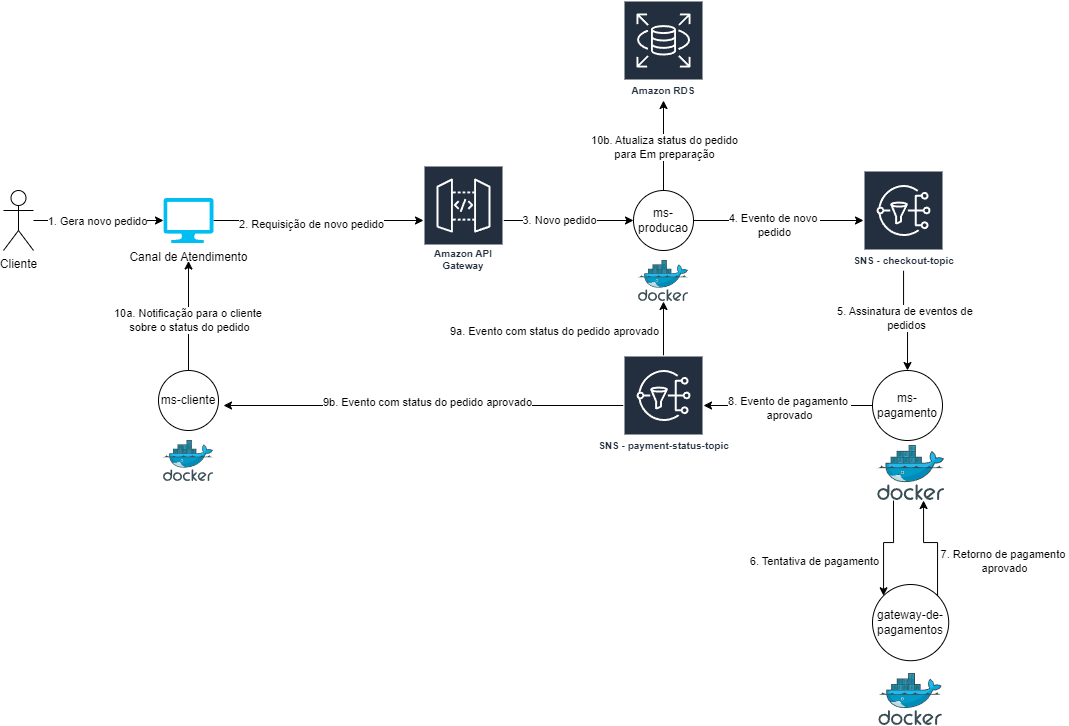

The diagram above was exported from draw.io. Its source (the exported page's mxGraphModel, read from the mxfile embedded in the PNG):
<mxGraphModel dx="1687" dy="2047" grid="1" gridSize="10" guides="1" tooltips="1" connect="1" arrows="1" fold="1" page="1" pageScale="1" pageWidth="827" pageHeight="1169" math="0" shadow="0">
  <root>
    <mxCell id="0" />
    <mxCell id="1" parent="0" />
    <mxCell id="R9umVuLQFgVO5LRu4T1c-28" style="edgeStyle=orthogonalEdgeStyle;rounded=0;orthogonalLoop=1;jettySize=auto;html=1;" edge="1" parent="1" source="R9umVuLQFgVO5LRu4T1c-3" target="R9umVuLQFgVO5LRu4T1c-13">
      <mxGeometry relative="1" as="geometry" />
    </mxCell>
    <mxCell id="R9umVuLQFgVO5LRu4T1c-29" value="5. Assinatura de eventos de&amp;nbsp;&lt;div&gt;pedidos&lt;/div&gt;" style="edgeLabel;html=1;align=center;verticalAlign=middle;resizable=0;points=[];" vertex="1" connectable="0" parent="R9umVuLQFgVO5LRu4T1c-28">
      <mxGeometry x="-0.1" y="2" relative="1" as="geometry">
        <mxPoint as="offset" />
      </mxGeometry>
    </mxCell>
    <mxCell id="R9umVuLQFgVO5LRu4T1c-3" value="SNS - checkout-topic" style="sketch=0;outlineConnect=0;fontColor=#232F3E;gradientColor=none;strokeColor=#ffffff;fillColor=#232F3E;dashed=0;verticalLabelPosition=middle;verticalAlign=bottom;align=center;html=1;fontSize=10;fontStyle=1;spacing=3;shape=mxgraph.aws4.productIcon;prIcon=mxgraph.aws4.sns;" vertex="1" parent="1">
      <mxGeometry x="940" y="60" width="80" height="100" as="geometry" />
    </mxCell>
    <mxCell id="R9umVuLQFgVO5LRu4T1c-37" style="edgeStyle=orthogonalEdgeStyle;rounded=0;orthogonalLoop=1;jettySize=auto;html=1;" edge="1" parent="1" source="R9umVuLQFgVO5LRu4T1c-4" target="R9umVuLQFgVO5LRu4T1c-11">
      <mxGeometry relative="1" as="geometry" />
    </mxCell>
    <mxCell id="R9umVuLQFgVO5LRu4T1c-38" style="edgeStyle=orthogonalEdgeStyle;rounded=0;orthogonalLoop=1;jettySize=auto;html=1;" edge="1" parent="1" source="R9umVuLQFgVO5LRu4T1c-4">
      <mxGeometry relative="1" as="geometry">
        <mxPoint x="300" y="295" as="targetPoint" />
      </mxGeometry>
    </mxCell>
    <mxCell id="R9umVuLQFgVO5LRu4T1c-41" value="9b. Evento com status do pedido aprovado" style="edgeLabel;html=1;align=center;verticalAlign=middle;resizable=0;points=[];" vertex="1" connectable="0" parent="R9umVuLQFgVO5LRu4T1c-38">
      <mxGeometry x="-0.0175" y="-4" relative="1" as="geometry">
        <mxPoint as="offset" />
      </mxGeometry>
    </mxCell>
    <mxCell id="R9umVuLQFgVO5LRu4T1c-4" value="SNS - payment-status&lt;span style=&quot;background-color: initial;&quot;&gt;-topic&lt;/span&gt;" style="sketch=0;outlineConnect=0;fontColor=#232F3E;gradientColor=none;strokeColor=#ffffff;fillColor=#232F3E;dashed=0;verticalLabelPosition=middle;verticalAlign=bottom;align=center;html=1;fontSize=10;fontStyle=1;spacing=3;shape=mxgraph.aws4.productIcon;prIcon=mxgraph.aws4.sns;" vertex="1" parent="1">
      <mxGeometry x="700" y="245" width="80" height="100" as="geometry" />
    </mxCell>
    <mxCell id="R9umVuLQFgVO5LRu4T1c-5" value="" style="group" vertex="1" connectable="0" parent="1">
      <mxGeometry x="235" y="260" width="60" height="111" as="geometry" />
    </mxCell>
    <mxCell id="R9umVuLQFgVO5LRu4T1c-39" style="edgeStyle=orthogonalEdgeStyle;rounded=0;orthogonalLoop=1;jettySize=auto;html=1;" edge="1" parent="R9umVuLQFgVO5LRu4T1c-5" source="R9umVuLQFgVO5LRu4T1c-1">
      <mxGeometry relative="1" as="geometry">
        <mxPoint x="30" y="-109.5" as="targetPoint" />
      </mxGeometry>
    </mxCell>
    <mxCell id="R9umVuLQFgVO5LRu4T1c-40" value="10a. Notificação para o cliente&amp;nbsp;&lt;div&gt;sobre o status do pedido&lt;/div&gt;" style="edgeLabel;html=1;align=center;verticalAlign=middle;resizable=0;points=[];" vertex="1" connectable="0" parent="R9umVuLQFgVO5LRu4T1c-39">
      <mxGeometry x="0.2806" y="-2" relative="1" as="geometry">
        <mxPoint x="-2" y="20" as="offset" />
      </mxGeometry>
    </mxCell>
    <mxCell id="R9umVuLQFgVO5LRu4T1c-1" value="ms-cliente" style="ellipse;whiteSpace=wrap;html=1;aspect=fixed;" vertex="1" parent="R9umVuLQFgVO5LRu4T1c-5">
      <mxGeometry width="60" height="60" as="geometry" />
    </mxCell>
    <mxCell id="R9umVuLQFgVO5LRu4T1c-2" value="" style="image;sketch=0;aspect=fixed;html=1;points=[];align=center;fontSize=12;image=img/lib/mscae/Docker.svg;" vertex="1" parent="R9umVuLQFgVO5LRu4T1c-5">
      <mxGeometry x="5" y="70" width="50" height="41" as="geometry" />
    </mxCell>
    <mxCell id="R9umVuLQFgVO5LRu4T1c-6" value="Cliente" style="shape=umlActor;verticalLabelPosition=bottom;verticalAlign=top;html=1;outlineConnect=0;" vertex="1" parent="1">
      <mxGeometry x="80" y="80" width="30" height="60" as="geometry" />
    </mxCell>
    <mxCell id="R9umVuLQFgVO5LRu4T1c-9" value="" style="group" vertex="1" connectable="0" parent="1">
      <mxGeometry x="710" y="80" width="60" height="111" as="geometry" />
    </mxCell>
    <mxCell id="R9umVuLQFgVO5LRu4T1c-10" value="ms-producao" style="ellipse;whiteSpace=wrap;html=1;aspect=fixed;" vertex="1" parent="R9umVuLQFgVO5LRu4T1c-9">
      <mxGeometry width="60" height="60" as="geometry" />
    </mxCell>
    <mxCell id="R9umVuLQFgVO5LRu4T1c-11" value="" style="image;sketch=0;aspect=fixed;html=1;points=[];align=center;fontSize=12;image=img/lib/mscae/Docker.svg;" vertex="1" parent="R9umVuLQFgVO5LRu4T1c-9">
      <mxGeometry x="5" y="70" width="50" height="41" as="geometry" />
    </mxCell>
    <mxCell id="R9umVuLQFgVO5LRu4T1c-12" value="" style="group" vertex="1" connectable="0" parent="1">
      <mxGeometry x="949" y="260" width="72.19" height="130" as="geometry" />
    </mxCell>
    <mxCell id="R9umVuLQFgVO5LRu4T1c-13" value="ms-pagamento" style="ellipse;whiteSpace=wrap;html=1;aspect=fixed;" vertex="1" parent="R9umVuLQFgVO5LRu4T1c-12">
      <mxGeometry width="70" height="70" as="geometry" />
    </mxCell>
    <mxCell id="R9umVuLQFgVO5LRu4T1c-14" value="" style="image;sketch=0;aspect=fixed;html=1;points=[];align=center;fontSize=12;image=img/lib/mscae/Docker.svg;" vertex="1" parent="R9umVuLQFgVO5LRu4T1c-12">
      <mxGeometry x="5.17" y="75.05" width="67.02" height="54.95" as="geometry" />
    </mxCell>
    <mxCell id="R9umVuLQFgVO5LRu4T1c-15" value="" style="group" vertex="1" connectable="0" parent="1">
      <mxGeometry x="949" y="474" width="76.22" height="141" as="geometry" />
    </mxCell>
    <mxCell id="R9umVuLQFgVO5LRu4T1c-16" value="gateway-de-pagamentos" style="ellipse;whiteSpace=wrap;html=1;aspect=fixed;" vertex="1" parent="R9umVuLQFgVO5LRu4T1c-15">
      <mxGeometry width="76.21621621621621" height="76.21621621621621" as="geometry" />
    </mxCell>
    <mxCell id="R9umVuLQFgVO5LRu4T1c-17" value="" style="image;sketch=0;aspect=fixed;html=1;points=[];align=center;fontSize=12;image=img/lib/mscae/Docker.svg;" vertex="1" parent="R9umVuLQFgVO5LRu4T1c-15">
      <mxGeometry x="6.351666666666667" y="88.9189189189189" width="63.51351351351351" height="52.08108108108108" as="geometry" />
    </mxCell>
    <mxCell id="R9umVuLQFgVO5LRu4T1c-24" style="edgeStyle=orthogonalEdgeStyle;rounded=0;orthogonalLoop=1;jettySize=auto;html=1;" edge="1" parent="1" source="R9umVuLQFgVO5LRu4T1c-19" target="R9umVuLQFgVO5LRu4T1c-10">
      <mxGeometry relative="1" as="geometry" />
    </mxCell>
    <mxCell id="R9umVuLQFgVO5LRu4T1c-25" value="3. Novo pedido" style="edgeLabel;html=1;align=center;verticalAlign=middle;resizable=0;points=[];" vertex="1" connectable="0" parent="R9umVuLQFgVO5LRu4T1c-24">
      <mxGeometry x="-0.1412" y="1" relative="1" as="geometry">
        <mxPoint as="offset" />
      </mxGeometry>
    </mxCell>
    <mxCell id="R9umVuLQFgVO5LRu4T1c-19" value="Amazon API Gateway" style="sketch=0;outlineConnect=0;fontColor=#232F3E;gradientColor=none;strokeColor=#ffffff;fillColor=#232F3E;dashed=0;verticalLabelPosition=middle;verticalAlign=bottom;align=center;html=1;whiteSpace=wrap;fontSize=10;fontStyle=1;spacing=3;shape=mxgraph.aws4.productIcon;prIcon=mxgraph.aws4.api_gateway;" vertex="1" parent="1">
      <mxGeometry x="500" y="55" width="80" height="110" as="geometry" />
    </mxCell>
    <mxCell id="R9umVuLQFgVO5LRu4T1c-23" style="edgeStyle=orthogonalEdgeStyle;rounded=0;orthogonalLoop=1;jettySize=auto;html=1;" edge="1" parent="1" source="R9umVuLQFgVO5LRu4T1c-20" target="R9umVuLQFgVO5LRu4T1c-19">
      <mxGeometry relative="1" as="geometry" />
    </mxCell>
    <mxCell id="R9umVuLQFgVO5LRu4T1c-44" value="2. Requisição de novo pedido" style="edgeLabel;html=1;align=center;verticalAlign=middle;resizable=0;points=[];" vertex="1" connectable="0" parent="R9umVuLQFgVO5LRu4T1c-23">
      <mxGeometry x="-0.0667" y="-3" relative="1" as="geometry">
        <mxPoint as="offset" />
      </mxGeometry>
    </mxCell>
    <mxCell id="R9umVuLQFgVO5LRu4T1c-20" value="Canal de Atendimento" style="verticalLabelPosition=bottom;html=1;verticalAlign=top;align=center;strokeColor=none;fillColor=#00BEF2;shape=mxgraph.azure.computer;pointerEvents=1;" vertex="1" parent="1">
      <mxGeometry x="240" y="87.5" width="50" height="45" as="geometry" />
    </mxCell>
    <mxCell id="R9umVuLQFgVO5LRu4T1c-22" style="edgeStyle=orthogonalEdgeStyle;rounded=0;orthogonalLoop=1;jettySize=auto;html=1;entryX=0;entryY=0.5;entryDx=0;entryDy=0;entryPerimeter=0;" edge="1" parent="1" source="R9umVuLQFgVO5LRu4T1c-6" target="R9umVuLQFgVO5LRu4T1c-20">
      <mxGeometry relative="1" as="geometry" />
    </mxCell>
    <mxCell id="R9umVuLQFgVO5LRu4T1c-43" value="1. Gera novo pedido" style="edgeLabel;html=1;align=center;verticalAlign=middle;resizable=0;points=[];" vertex="1" connectable="0" parent="R9umVuLQFgVO5LRu4T1c-22">
      <mxGeometry x="-0.3333" y="1" relative="1" as="geometry">
        <mxPoint x="20" y="1" as="offset" />
      </mxGeometry>
    </mxCell>
    <mxCell id="R9umVuLQFgVO5LRu4T1c-26" style="edgeStyle=orthogonalEdgeStyle;rounded=0;orthogonalLoop=1;jettySize=auto;html=1;" edge="1" parent="1" source="R9umVuLQFgVO5LRu4T1c-10" target="R9umVuLQFgVO5LRu4T1c-3">
      <mxGeometry relative="1" as="geometry" />
    </mxCell>
    <mxCell id="R9umVuLQFgVO5LRu4T1c-27" value="4. Evento de novo&amp;nbsp;&lt;div&gt;pedido&lt;/div&gt;" style="edgeLabel;html=1;align=center;verticalAlign=middle;resizable=0;points=[];" vertex="1" connectable="0" parent="R9umVuLQFgVO5LRu4T1c-26">
      <mxGeometry x="-0.2" y="-4" relative="1" as="geometry">
        <mxPoint x="12" as="offset" />
      </mxGeometry>
    </mxCell>
    <mxCell id="R9umVuLQFgVO5LRu4T1c-30" style="edgeStyle=orthogonalEdgeStyle;rounded=0;orthogonalLoop=1;jettySize=auto;html=1;" edge="1" parent="1" target="R9umVuLQFgVO5LRu4T1c-16">
      <mxGeometry relative="1" as="geometry">
        <mxPoint x="987.6800000000003" y="470" as="targetPoint" />
        <mxPoint x="970" y="390" as="sourcePoint" />
        <Array as="points">
          <mxPoint x="970" y="390" />
          <mxPoint x="970" y="432" />
          <mxPoint x="960" y="432" />
        </Array>
      </mxGeometry>
    </mxCell>
    <mxCell id="R9umVuLQFgVO5LRu4T1c-32" value="6. Tentativa de pagamento" style="edgeLabel;html=1;align=center;verticalAlign=middle;resizable=0;points=[];" vertex="1" connectable="0" parent="R9umVuLQFgVO5LRu4T1c-30">
      <mxGeometry x="-0.2908" y="4" relative="1" as="geometry">
        <mxPoint x="-84" y="23" as="offset" />
      </mxGeometry>
    </mxCell>
    <mxCell id="R9umVuLQFgVO5LRu4T1c-33" style="edgeStyle=orthogonalEdgeStyle;rounded=0;orthogonalLoop=1;jettySize=auto;html=1;exitX=1;exitY=0;exitDx=0;exitDy=0;" edge="1" parent="1" source="R9umVuLQFgVO5LRu4T1c-16" target="R9umVuLQFgVO5LRu4T1c-14">
      <mxGeometry relative="1" as="geometry">
        <Array as="points">
          <mxPoint x="1014" y="432" />
          <mxPoint x="1000" y="432" />
        </Array>
      </mxGeometry>
    </mxCell>
    <mxCell id="R9umVuLQFgVO5LRu4T1c-34" value="7. Retorno de pagamento&amp;nbsp;&lt;div&gt;aprovado&lt;/div&gt;" style="edgeLabel;html=1;align=center;verticalAlign=middle;resizable=0;points=[];" vertex="1" connectable="0" parent="1">
      <mxGeometry x="1080" y="450" as="geometry" />
    </mxCell>
    <mxCell id="R9umVuLQFgVO5LRu4T1c-35" style="edgeStyle=orthogonalEdgeStyle;rounded=0;orthogonalLoop=1;jettySize=auto;html=1;" edge="1" parent="1" source="R9umVuLQFgVO5LRu4T1c-13" target="R9umVuLQFgVO5LRu4T1c-4">
      <mxGeometry relative="1" as="geometry" />
    </mxCell>
    <mxCell id="R9umVuLQFgVO5LRu4T1c-36" value="8. Evento de pagamento&amp;nbsp;&lt;div&gt;aprovado&lt;/div&gt;" style="edgeLabel;html=1;align=center;verticalAlign=middle;resizable=0;points=[];" vertex="1" connectable="0" parent="R9umVuLQFgVO5LRu4T1c-35">
      <mxGeometry x="-0.0056" y="2" relative="1" as="geometry">
        <mxPoint as="offset" />
      </mxGeometry>
    </mxCell>
    <mxCell id="R9umVuLQFgVO5LRu4T1c-42" value="9a. Evento com status do pedido aprovado" style="edgeLabel;html=1;align=center;verticalAlign=middle;resizable=0;points=[];" vertex="1" connectable="0" parent="1">
      <mxGeometry x="629.9967750677506" y="219.999159891599" as="geometry" />
    </mxCell>
    <mxCell id="BcKjSZaDPIW6OgNgw93v-1" value="Amazon RDS" style="sketch=0;outlineConnect=0;fontColor=#232F3E;gradientColor=none;strokeColor=#ffffff;fillColor=#232F3E;dashed=0;verticalLabelPosition=middle;verticalAlign=bottom;align=center;html=1;whiteSpace=wrap;fontSize=10;fontStyle=1;spacing=3;shape=mxgraph.aws4.productIcon;prIcon=mxgraph.aws4.rds;" vertex="1" parent="1">
      <mxGeometry x="700" y="-110" width="80" height="100" as="geometry" />
    </mxCell>
    <mxCell id="BcKjSZaDPIW6OgNgw93v-2" style="edgeStyle=orthogonalEdgeStyle;rounded=0;orthogonalLoop=1;jettySize=auto;html=1;" edge="1" parent="1" source="R9umVuLQFgVO5LRu4T1c-10" target="BcKjSZaDPIW6OgNgw93v-1">
      <mxGeometry relative="1" as="geometry" />
    </mxCell>
    <mxCell id="BcKjSZaDPIW6OgNgw93v-4" value="10b. Atualiza status do pedido&lt;div&gt;para Em preparação&lt;/div&gt;" style="edgeLabel;html=1;align=center;verticalAlign=middle;resizable=0;points=[];" vertex="1" connectable="0" parent="BcKjSZaDPIW6OgNgw93v-2">
      <mxGeometry x="-0.04" relative="1" as="geometry">
        <mxPoint as="offset" />
      </mxGeometry>
    </mxCell>
  </root>
</mxGraphModel>